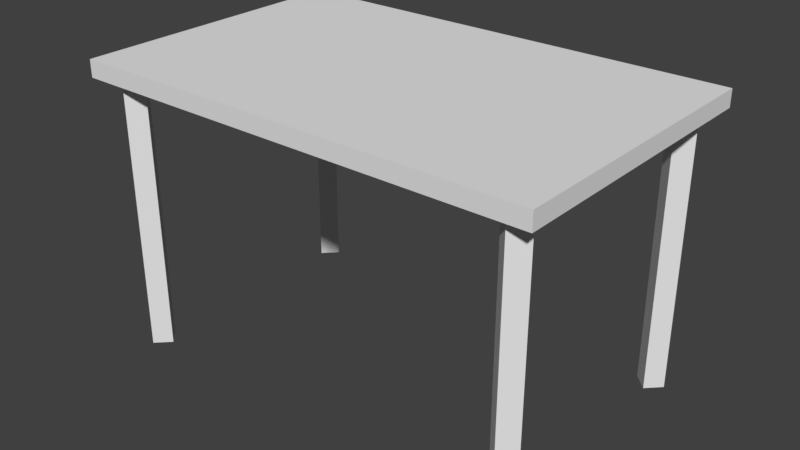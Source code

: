 # Source: mesa.blend  (saved by Blender 2.78.0; exported with 4.5.12 LTS)
import bpy
from mathutils import Matrix  # noqa: F401  (used for matrix-valued properties, if any)

bpy.ops.wm.read_factory_settings(use_empty=True)
scene = bpy.context.scene
scene.name = 'Scene'

# ---- collections
col_collection_1 = bpy.data.collections.new('Collection 1'); scene.collection.children.link(col_collection_1)

# ---- materials (node trees are filled in below, after node groups)
mat_material = bpy.data.materials.new('Material')
mat_material.alpha_threshold = 0.0
mat_material.use_transparent_shadow = False
mat_material.roughness = 0.5
mat_material.line_color = (0.0, 0.0, 0.0, 1.0)

# ---- material node trees

# ---- world
world_world = bpy.data.worlds.new('World'); scene.world = world_world
world_world.color = (0.05088, 0.05088, 0.05088)
world_world.use_sun_shadow = False
world_world.sun_shadow_jitter_overblur = 0.0
world_world.cycles.sampling_method = 'MANUAL'

# ---- meshes
me_cube = bpy.data.meshes.new('Cube')
me_cube.from_pydata([(1.0, 1.0, -1.0), (1.0, -1.0, -1.0), (-1.0, -1.0, -1.0), (-1.0, 1.0, -1.0), (1.0, 1.0, 1.0), (1.0, -1.0, 1.0), (-1.0, -1.0, 1.0), (-1.0, 1.0, 1.0)], [], [(0, 1, 2, 3), (4, 7, 6, 5), (0, 4, 5, 1), (1, 5, 6, 2), (2, 6, 7, 3), (4, 0, 3, 7)])
me_cube.materials.append(mat_material)
me_cube.use_remesh_preserve_volume = False
me_cube.use_remesh_preserve_attributes = False
me_cube.use_mirror_vertex_groups = False
me_cube.update()
me_cylinder = bpy.data.meshes.new('Cylinder')
me_cylinder.from_pydata([(0.0, 1.0, -1.0), (0.0, 1.0, 1.0), (1.0, -4.371e-08, -1.0), (1.0, -4.371e-08, 1.0), (-8.742e-08, -1.0, -1.0), (-8.742e-08, -1.0, 1.0), (-1.0, 1.192e-08, -1.0), (-1.0, 1.192e-08, 1.0), (0.0, 18.4, -1.0), (0.0, 18.4, 1.0), (1.0, 17.4, -1.0), (1.0, 17.4, 1.0), (-8.742e-08, 16.4, -1.0), (-8.742e-08, 16.4, 1.0), (-1.0, 17.4, -1.0), (-1.0, 17.4, 1.0), (29.49, 1.0, -1.0), (29.49, 1.0, 1.0), (28.49, -1.894e-06, -1.0), (28.49, -1.894e-06, 1.0), (29.49, -1.0, -1.0), (29.49, -1.0, 1.0), (30.49, -1.952e-06, -1.0), (30.49, -1.952e-06, 1.0), (29.49, 18.4, -1.0), (29.49, 18.4, 1.0), (28.49, 17.4, -1.0), (28.49, 17.4, 1.0), (29.49, 16.4, -1.0), (29.49, 16.4, 1.0), (30.49, 17.4, -1.0), (30.49, 17.4, 1.0)], [], [(0, 1, 3, 2), (2, 3, 5, 4), (3, 1, 7, 5), (4, 5, 7, 6), (6, 7, 1, 0), (0, 2, 4, 6), (8, 9, 11, 10), (10, 11, 13, 12), (11, 9, 15, 13), (12, 13, 15, 14), (14, 15, 9, 8), (8, 10, 12, 14), (16, 18, 19, 17), (18, 20, 21, 19), (19, 21, 23, 17), (20, 22, 23, 21), (22, 16, 17, 23), (16, 22, 20, 18), (24, 26, 27, 25), (26, 28, 29, 27), (27, 29, 31, 25), (28, 30, 31, 29), (30, 24, 25, 31), (24, 30, 28, 26)])
me_cylinder.use_remesh_preserve_volume = False
me_cylinder.use_remesh_preserve_attributes = False
me_cylinder.use_mirror_vertex_groups = False
me_cylinder.update()

# ---- objects
ob_tabla = bpy.data.objects.new('tabla', me_cube)
ob_patas = bpy.data.objects.new('patas', me_cylinder)

# ---- transforms, parenting, visibility, modifiers, constraints
ob_tabla.location = (0.0, 0.0, 1.441)
ob_tabla.scale = (2.11, 1.323, -0.0775)
ob_tabla.lock_rotations_4d = False
ob_tabla.empty_display_type = 'ARROWS'
ob_tabla.lineart.crease_threshold = 0.0
ob_patas.location = (-1.856, -1.1, 0.1787)
ob_patas.scale = (0.1259, 0.1259, 1.284)
ob_patas.lineart.crease_threshold = 0.0

# ---- collection membership
col_collection_1.objects.link(ob_tabla)
col_collection_1.objects.link(ob_patas)

# ---- scene / render settings (as saved in the file)
scene.frame_start = 1; scene.frame_end = 250; scene.frame_set(1)
scene.render.engine = 'BLENDER_EEVEE_NEXT'
scene.render.resolution_percentage = 50
scene.render.dither_intensity = 0.0
scene.cycles.use_denoising = False
scene.cycles.samples = 128
scene.cycles.sampling_pattern = 'TABULATED_SOBOL'
scene.cycles.light_sampling_threshold = 0.0
scene.cycles.use_adaptive_sampling = False
scene.cycles.use_light_tree = False
scene.cycles.blur_glossy = 0.0
scene.cycles.sample_clamp_indirect = 0.0
scene.view_settings.view_transform = 'Standard'
bpy.context.view_layer.update()

# ---- added for rendering (the .blend has no active camera and no usable light): camera, sun
cam_auto = bpy.data.cameras.new('AutoCamera')
cam_auto.lens = 50.0
cam_auto.sensor_width = 36.0
cam_auto.clip_end = 1000.0
ob_auto_camera = bpy.data.objects.new('AutoCamera', cam_auto)
scene.collection.objects.link(ob_auto_camera)
ob_auto_camera.location = (5.209, -6.2508, 4.37365)
ob_auto_camera.rotation_euler = (1.09748, -7.21219e-08, 0.694738)
scene.camera = ob_auto_camera
light_auto_sun = bpy.data.lights.new('AutoSun', 'SUN')
light_auto_sun.energy = 3.0
light_auto_sun.angle = 0.0523599
ob_auto_sun = bpy.data.objects.new('AutoSun', light_auto_sun)
scene.collection.objects.link(ob_auto_sun)
ob_auto_sun.rotation_euler = (0.872665, 0.174533, 0.523599)
bpy.context.view_layer.update()
